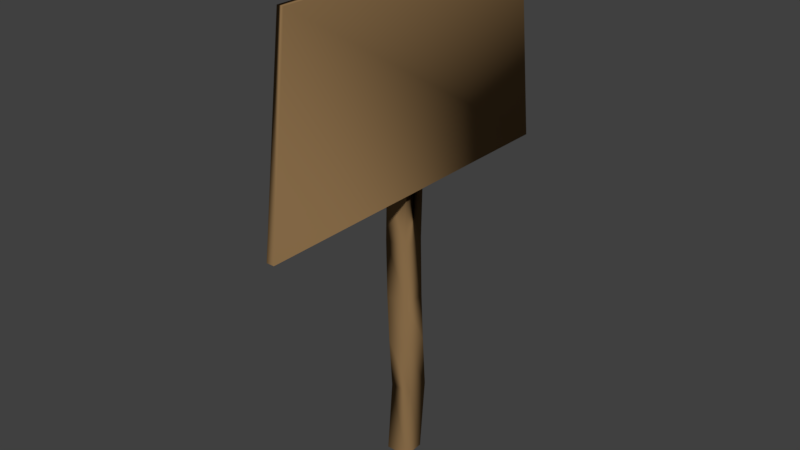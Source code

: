 # Source: SignSmall.blend  (saved by Blender 2.78.0; exported with 4.5.12 LTS)
import bpy
from mathutils import Matrix  # noqa: F401  (used for matrix-valued properties, if any)

bpy.ops.wm.read_factory_settings(use_empty=True)
scene = bpy.context.scene
scene.name = 'Scene'

# ---- collections
col_collection_1 = bpy.data.collections.new('Collection 1'); scene.collection.children.link(col_collection_1)

# ---- materials (node trees are filled in below, after node groups)
mat_material = bpy.data.materials.new('Material')
mat_material.alpha_threshold = 0.0
mat_material.use_transparent_shadow = False
mat_material.diffuse_color = (0.281, 0.1705, 0.07559, 1.0)
mat_material.roughness = 0.5
mat_material.line_color = (0.0, 0.0, 0.0, 1.0)

# ---- material node trees

# ---- world
world_world = bpy.data.worlds.new('World'); scene.world = world_world
world_world.color = (0.05088, 0.05088, 0.05088)
world_world.use_sun_shadow = False
world_world.sun_shadow_jitter_overblur = 0.0
world_world.cycles.sampling_method = 'MANUAL'

# ---- meshes
me_cube = bpy.data.meshes.new('Cube')
me_cube.from_pydata([(1.0, 1.0, -1.0), (1.0, -1.0, -1.0), (-1.0, -1.0, -1.0), (-1.0, 1.0, -1.0), (1.0, 1.0, 1.0), (1.0, -1.0, 1.0), (-1.0, -0.4542, 1.0), (-0.5373, 1.494, 1.0), (1.0, 1.0, 0.1912), (1.0, -1.0, 0.1912), (-1.0, -1.0, 0.1912), (-1.0, 1.0, 0.1912), (0.6115, 1.339, -0.051), (0.6115, -0.6611, -0.051), (-1.389, -0.6611, -0.051), (-1.389, 1.339, -0.051), (1.0, 1.0, -0.2829), (1.0, -1.0, -0.2829), (-1.0, -1.0, -0.2829), (-1.0, 1.0, -0.2829), (1.19, 1.0, -0.4778), (1.19, -1.0, -0.4778), (-0.8097, -1.0, -0.4778), (-0.8097, 1.0, -0.4778), (1.19, 1.346, -0.6945), (1.19, -0.6545, -0.6945), (-0.8097, -0.6545, -0.6945), (-0.8097, 1.346, -0.6945), (1.688, 12.3, 1.0), (1.688, -13.74, 1.0), (1.688, 14.41, 0.1912), (1.688, -15.92, 0.1912), (1.0, 12.3, 1.0), (1.0, 14.41, 0.1912), (1.0, -13.74, 1.0), (1.0, -15.92, 0.1912), (1.174, 1.027, 1.069), (0.7885, -0.9334, 1.073), (-1.174, -0.5481, 1.072), (-0.7885, 1.413, 1.069)], [], [(0, 1, 2, 3), (6, 5, 37, 38), (9, 5, 6, 10), (10, 6, 7, 11), (24, 0, 3, 27), (4, 8, 11, 7), (14, 10, 11, 15), (13, 9, 10, 14), (12, 8, 9, 13), (16, 12, 13, 17), (17, 13, 14, 18), (18, 14, 15, 19), (8, 12, 15, 11), (22, 18, 19, 23), (21, 17, 18, 22), (20, 16, 17, 21), (12, 16, 19, 15), (24, 20, 21, 25), (25, 21, 22, 26), (26, 22, 23, 27), (16, 20, 23, 19), (2, 26, 27, 3), (1, 25, 26, 2), (0, 24, 25, 1), (20, 24, 27, 23), (30, 28, 29, 31), (9, 8, 30, 31), (5, 9, 35, 34), (33, 32, 28, 30), (8, 4, 32, 33), (5, 34, 29, 28, 32, 4), (30, 8, 33), (34, 35, 31, 29), (9, 31, 35), (36, 39, 38, 37), (5, 4, 36, 37), (7, 6, 38, 39), (4, 7, 39, 36)])
me_cube.polygons.foreach_set('use_smooth', [True] * 38)
me_cube.materials.append(mat_material)
me_cube.use_remesh_preserve_volume = False
me_cube.use_remesh_preserve_attributes = False
me_cube.use_mirror_vertex_groups = False
me_cube.update()

# ---- objects
ob_cube = bpy.data.objects.new('Cube', me_cube)

# ---- transforms, parenting, visibility, modifiers, constraints
ob_cube.location = (0.0, 0.0, 0.0)
ob_cube.scale = (0.2318, 0.2318, 4.997)
ob_cube.lock_rotations_4d = False
ob_cube.empty_display_type = 'ARROWS'
ob_cube.lineart.crease_threshold = 0.0

# ---- collection membership
col_collection_1.objects.link(ob_cube)

# ---- scene / render settings (as saved in the file)
scene.frame_start = 1; scene.frame_end = 250; scene.frame_set(1)
scene.render.engine = 'BLENDER_EEVEE_NEXT'
scene.render.resolution_percentage = 50
scene.render.dither_intensity = 0.0
scene.cycles.use_denoising = False
scene.cycles.samples = 128
scene.cycles.sampling_pattern = 'TABULATED_SOBOL'
scene.cycles.light_sampling_threshold = 0.0
scene.cycles.use_adaptive_sampling = False
scene.cycles.use_light_tree = False
scene.cycles.blur_glossy = 0.0
scene.cycles.sample_clamp_indirect = 0.0
scene.view_settings.view_transform = 'Standard'
bpy.context.view_layer.update()

# ---- added for rendering (the .blend has no active camera and no usable light): camera, sun
cam_auto = bpy.data.cameras.new('AutoCamera')
cam_auto.lens = 50.0
cam_auto.sensor_width = 36.0
cam_auto.clip_end = 1000.0
ob_auto_camera = bpy.data.objects.new('AutoCamera', cam_auto)
scene.collection.objects.link(ob_auto_camera)
ob_auto_camera.location = (11.6356, -14.096, 9.46278)
ob_auto_camera.rotation_euler = (1.09748, -7.21219e-08, 0.694738)
scene.camera = ob_auto_camera
light_auto_sun = bpy.data.lights.new('AutoSun', 'SUN')
light_auto_sun.energy = 3.0
light_auto_sun.angle = 0.0523599
ob_auto_sun = bpy.data.objects.new('AutoSun', light_auto_sun)
scene.collection.objects.link(ob_auto_sun)
ob_auto_sun.rotation_euler = (0.872665, 0.174533, 0.523599)
bpy.context.view_layer.update()
